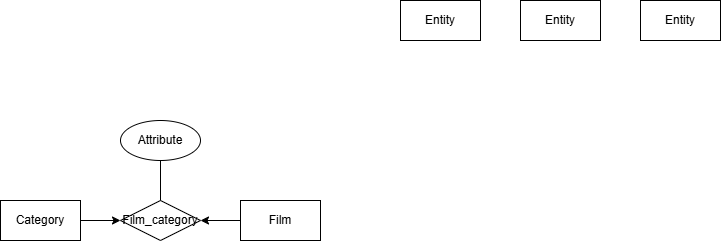

The diagram above was exported from draw.io. Its source (the exported page's mxGraphModel, read from the mxfile embedded in the PNG):
<mxGraphModel dx="874" dy="439" grid="1" gridSize="10" guides="1" tooltips="1" connect="1" arrows="1" fold="1" page="1" pageScale="1" pageWidth="850" pageHeight="1100" math="0" shadow="0" extFonts="Permanent Marker^https://fonts.googleapis.com/css?family=Permanent+Marker">
  <root>
    <mxCell id="0" />
    <mxCell id="1" parent="0" />
    <mxCell id="05ALkMdkK8oM9CL21KUZ-4" style="edgeStyle=orthogonalEdgeStyle;rounded=0;orthogonalLoop=1;jettySize=auto;html=1;entryX=0;entryY=0.5;entryDx=0;entryDy=0;" edge="1" parent="1" source="5_Xnrd868v6XL3rD7Dy1-1" target="05ALkMdkK8oM9CL21KUZ-1">
      <mxGeometry relative="1" as="geometry" />
    </mxCell>
    <mxCell id="5_Xnrd868v6XL3rD7Dy1-1" value="Category" style="whiteSpace=wrap;html=1;align=center;" parent="1" vertex="1">
      <mxGeometry x="40" y="240" width="80" height="40" as="geometry" />
    </mxCell>
    <mxCell id="05ALkMdkK8oM9CL21KUZ-5" style="edgeStyle=orthogonalEdgeStyle;rounded=0;orthogonalLoop=1;jettySize=auto;html=1;entryX=1;entryY=0.5;entryDx=0;entryDy=0;" edge="1" parent="1" source="5_Xnrd868v6XL3rD7Dy1-3" target="05ALkMdkK8oM9CL21KUZ-1">
      <mxGeometry relative="1" as="geometry" />
    </mxCell>
    <mxCell id="5_Xnrd868v6XL3rD7Dy1-3" value="Film" style="whiteSpace=wrap;html=1;align=center;" parent="1" vertex="1">
      <mxGeometry x="280" y="240" width="80" height="40" as="geometry" />
    </mxCell>
    <mxCell id="5_Xnrd868v6XL3rD7Dy1-4" value="Entity" style="whiteSpace=wrap;html=1;align=center;" parent="1" vertex="1">
      <mxGeometry x="440" y="40" width="80" height="40" as="geometry" />
    </mxCell>
    <mxCell id="5_Xnrd868v6XL3rD7Dy1-5" value="Entity" style="whiteSpace=wrap;html=1;align=center;" parent="1" vertex="1">
      <mxGeometry x="560" y="40" width="80" height="40" as="geometry" />
    </mxCell>
    <mxCell id="5_Xnrd868v6XL3rD7Dy1-6" value="Entity" style="whiteSpace=wrap;html=1;align=center;" parent="1" vertex="1">
      <mxGeometry x="680" y="40" width="80" height="40" as="geometry" />
    </mxCell>
    <mxCell id="05ALkMdkK8oM9CL21KUZ-1" value="Film_category" style="shape=rhombus;perimeter=rhombusPerimeter;whiteSpace=wrap;html=1;align=center;" vertex="1" parent="1">
      <mxGeometry x="160" y="240" width="80" height="40" as="geometry" />
    </mxCell>
    <mxCell id="05ALkMdkK8oM9CL21KUZ-2" value="Attribute" style="ellipse;whiteSpace=wrap;html=1;align=center;" vertex="1" parent="1">
      <mxGeometry x="160" y="160" width="80" height="40" as="geometry" />
    </mxCell>
    <mxCell id="05ALkMdkK8oM9CL21KUZ-3" value="" style="endArrow=none;html=1;rounded=0;entryX=0.5;entryY=0;entryDx=0;entryDy=0;exitX=0.5;exitY=1;exitDx=0;exitDy=0;" edge="1" parent="1" source="05ALkMdkK8oM9CL21KUZ-2" target="05ALkMdkK8oM9CL21KUZ-1">
      <mxGeometry relative="1" as="geometry">
        <mxPoint x="370" y="170" as="sourcePoint" />
        <mxPoint x="530" y="170" as="targetPoint" />
      </mxGeometry>
    </mxCell>
  </root>
</mxGraphModel>